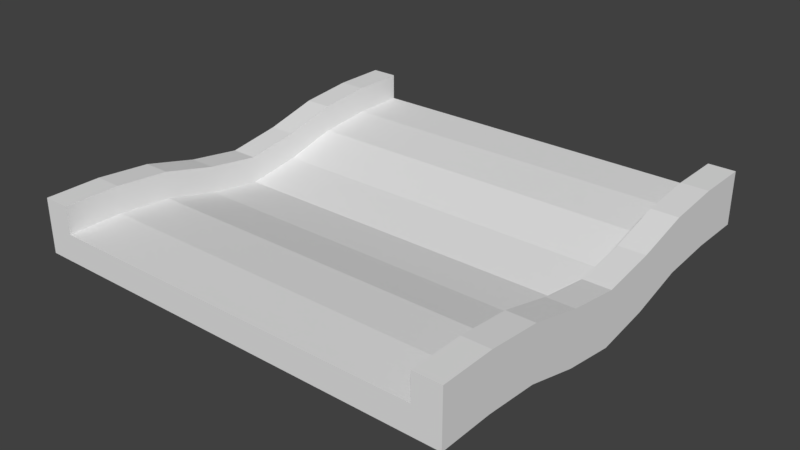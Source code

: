 # Source: ParkO2.blend  (saved by Blender 2.79.0; exported with 4.5.12 LTS)
import bpy
from mathutils import Matrix  # noqa: F401  (used for matrix-valued properties, if any)

bpy.ops.wm.read_factory_settings(use_empty=True)
scene = bpy.context.scene
scene.name = 'Scene'

# ---- collections
col_collection_1 = bpy.data.collections.new('Collection 1'); scene.collection.children.link(col_collection_1)

# ---- world
world_world = bpy.data.worlds.new('World'); scene.world = world_world
world_world.color = (0.05088, 0.05088, 0.05088)
world_world.use_sun_shadow = False
world_world.sun_shadow_jitter_overblur = 0.0
world_world.cycles.sampling_method = 'MANUAL'

# ---- meshes
me_plane = bpy.data.meshes.new('Plane')
me_plane.from_pydata([(8.0, 8.0, 0.0), (8.0, -8.0, 1.0), (-8.0, 8.0, 1.0), (-8.0, -8.0, 1.0), (8.0, -8.0, 0.0), (7.0, -8.0, 0.0), (8.0, 8.0, 2.0), (7.0, -8.0, 2.0), (-8.0, 8.0, 0.0), (-8.0, -8.0, 0.0), (-7.0, 8.0, 0.0), (8.0, 8.0, 1.0), (-7.0, 8.0, 1.0), (7.0, 8.0, 0.0), (-7.0, -8.0, 0.0), (-7.0, -8.0, 1.0), (-7.0, 8.0, 2.0), (-8.0, 8.0, 2.0), (-8.0, -8.0, 2.0), (-7.0, -8.0, 2.0), (8.0, -8.0, 2.0), (7.0, 8.0, 2.0), (7.0, -8.0, 1.0), (7.0, 8.0, 1.0), (8.0, -6.0, 0.0), (8.0, -4.0, -0.1573), (8.0, -2.0, -0.6941), (8.0, 0.0, -1.0), (8.0, 2.0, -0.6941), (8.0, 4.0, -0.1573), (8.0, 6.0, 0.0), (-8.0, 6.0, 1.0), (-8.0, 4.0, 0.81), (-8.0, 2.0, 0.3059), (-8.0, 0.0, 0.0), (-8.0, -2.0, 0.3059), (-8.0, -4.0, 0.81), (-8.0, -6.0, 1.0), (-8.0, 6.0, 0.0), (-8.0, 4.0, -0.1573), (-8.0, 2.0, -0.6941), (-8.0, 0.0, -1.0), (-8.0, -2.0, -0.6941), (-8.0, -4.0, -0.1573), (-8.0, -6.0, 0.0), (7.0, 6.0, 0.0), (7.0, 4.0, -0.1573), (7.0, 2.0, -0.6941), (7.0, 0.0, -1.0), (7.0, -2.0, -0.6941), (7.0, -4.0, -0.1573), (7.0, -6.0, 0.0), (-7.0, 6.0, 0.0), (-7.0, 4.0, -0.1573), (-7.0, 2.0, -0.6941), (-7.0, 0.0, -1.0), (-7.0, -2.0, -0.6941), (-7.0, -4.0, -0.1573), (-7.0, -6.0, 0.0), (-7.0, -6.0, 1.0), (-7.0, -4.0, 0.81), (-7.0, -2.0, 0.3059), (-7.0, 0.0, 0.0), (-7.0, 2.0, 0.3059), (-7.0, 4.0, 0.81), (-7.0, 6.0, 1.0), (-8.0, 6.0, 2.0), (-8.0, 4.0, 1.81), (-8.0, 2.0, 1.306), (-8.0, 0.0, 1.0), (-8.0, -2.0, 1.306), (-8.0, -4.0, 1.81), (-8.0, -6.0, 2.0), (-7.0, -6.0, 2.0), (-7.0, -4.0, 1.81), (-7.0, -2.0, 1.306), (-7.0, 0.0, 1.0), (-7.0, 2.0, 1.306), (-7.0, 4.0, 1.81), (-7.0, 6.0, 2.0), (7.0, -6.0, 1.0), (7.0, -4.0, 0.81), (7.0, -2.0, 0.3059), (7.0, 0.0, 0.0), (7.0, 2.0, 0.3059), (7.0, 4.0, 0.81), (7.0, 6.0, 1.0), (8.0, -6.0, 1.0), (8.0, -4.0, 0.81), (8.0, -2.0, 0.3059), (8.0, 0.0, 0.0), (8.0, 2.0, 0.3059), (8.0, 4.0, 0.81), (8.0, 6.0, 1.0), (8.0, -6.0, 2.0), (8.0, -4.0, 1.81), (8.0, -2.0, 1.306), (8.0, 0.0, 1.0), (8.0, 2.0, 1.306), (8.0, 4.0, 1.81), (8.0, 6.0, 2.0), (7.0, -6.0, 2.0), (7.0, -4.0, 1.81), (7.0, -2.0, 1.306), (7.0, 0.0, 1.0), (7.0, 2.0, 1.306), (7.0, 4.0, 1.81), (7.0, 6.0, 2.0)], [], [(45, 13, 0, 30), (93, 11, 6, 100), (30, 0, 11, 93), (44, 9, 3, 37), (10, 8, 2, 12), (5, 4, 1, 22), (14, 5, 22, 15), (0, 13, 23, 11), (52, 10, 13, 45), (12, 2, 17, 16), (9, 14, 15, 3), (3, 15, 19, 18), (37, 3, 18, 72), (107, 100, 6, 21), (11, 23, 21, 6), (22, 1, 20, 7), (80, 22, 7, 101), (65, 86, 23, 12), (38, 8, 10, 52), (13, 10, 12, 23), (66, 79, 16, 17), (65, 12, 16, 79), (15, 59, 73, 19), (59, 60, 74, 73), (60, 61, 75, 74), (61, 62, 76, 75), (62, 63, 77, 76), (63, 64, 78, 77), (64, 65, 79, 78), (18, 19, 73, 72), (72, 73, 74, 71), (71, 74, 75, 70), (70, 75, 76, 69), (69, 76, 77, 68), (68, 77, 78, 67), (67, 78, 79, 66), (9, 44, 58, 14), (44, 43, 57, 58), (43, 42, 56, 57), (42, 41, 55, 56), (41, 40, 54, 55), (40, 39, 53, 54), (39, 38, 52, 53), (15, 22, 80, 59), (59, 80, 81, 60), (60, 81, 82, 61), (61, 82, 83, 62), (62, 83, 84, 63), (63, 84, 85, 64), (64, 85, 86, 65), (23, 86, 107, 21), (86, 85, 106, 107), (85, 84, 105, 106), (84, 83, 104, 105), (83, 82, 103, 104), (82, 81, 102, 103), (81, 80, 101, 102), (7, 20, 94, 101), (101, 94, 95, 102), (102, 95, 96, 103), (103, 96, 97, 104), (104, 97, 98, 105), (105, 98, 99, 106), (106, 99, 100, 107), (2, 31, 66, 17), (31, 32, 67, 66), (32, 33, 68, 67), (33, 34, 69, 68), (34, 35, 70, 69), (35, 36, 71, 70), (36, 37, 72, 71), (14, 58, 51, 5), (58, 57, 50, 51), (57, 56, 49, 50), (56, 55, 48, 49), (55, 54, 47, 48), (54, 53, 46, 47), (53, 52, 45, 46), (8, 38, 31, 2), (38, 39, 32, 31), (39, 40, 33, 32), (40, 41, 34, 33), (41, 42, 35, 34), (42, 43, 36, 35), (43, 44, 37, 36), (4, 24, 87, 1), (24, 25, 88, 87), (25, 26, 89, 88), (26, 27, 90, 89), (27, 28, 91, 90), (28, 29, 92, 91), (29, 30, 93, 92), (1, 87, 94, 20), (87, 88, 95, 94), (88, 89, 96, 95), (89, 90, 97, 96), (90, 91, 98, 97), (91, 92, 99, 98), (92, 93, 100, 99), (5, 51, 24, 4), (51, 50, 25, 24), (50, 49, 26, 25), (49, 48, 27, 26), (48, 47, 28, 27), (47, 46, 29, 28), (46, 45, 30, 29)])
_uv = me_plane.uv_layers.new(name='UVMap')
_uv.uv.foreach_set('vector', [0.4102, 0.8401, 0.4658, 0.8401, 0.4658, 0.8678, 0.4102, 0.8678, 0.4102, 0.8956, 0.4658, 0.8956, 0.4658, 0.9233, 0.4102, 0.9233, 0.4102, 0.8678, 0.4658, 0.8678, 0.4658, 0.8956, 0.4102, 0.8956, 0.0791, 0.7912, 0.02358, 0.7912, 0.02358, 0.7634, 0.0791, 0.7634, 0.4678, 0.8189, 0.4678, 0.7912, 0.4366, 0.7912, 0.4366, 0.8189, 0.02156, 0.8401, 0.02156, 0.8678, 0.05581, 0.8678, 0.05581, 0.8401, 0.5, 0.5312, 0.5, 0.9688, 0.5312, 0.9688, 0.5312, 0.5312, 0.4658, 0.8678, 0.4658, 0.8401, 0.4346, 0.8401, 0.4346, 0.8678, 0.9375, 0.5312, 1.0, 0.5312, 1.0, 0.9688, 0.9375, 0.9688, 0.4366, 0.8189, 0.4366, 0.7912, 0.4047, 0.7912, 0.4047, 0.8189, 0.02358, 0.7912, 0.02358, 0.8189, 0.05782, 0.8189, 0.05782, 0.7912, 0.05782, 0.7912, 0.05782, 0.8189, 0.09305, 0.8189, 0.09305, 0.7912, 0.0791, 0.7634, 0.02358, 0.7634, 0.02358, 0.7356, 0.0791, 0.7356, 0.4102, 0.9511, 0.4102, 0.9233, 0.4658, 0.9233, 0.4658, 0.9511, 0.4346, 0.8678, 0.4346, 0.8401, 0.4027, 0.8401, 0.4027, 0.8678, 0.05581, 0.8401, 0.05581, 0.8678, 0.09104, 0.8678, 0.09104, 0.8401, 0.07709, 0.9789, 0.02156, 0.9789, 0.02156, 0.9511, 0.07709, 0.9511, 0.9375, 0.9688, 0.9375, 0.5312, 1.0, 0.5312, 1.0, 0.9688, 0.4122, 0.7912, 0.4678, 0.7912, 0.4678, 0.8189, 0.4122, 0.8189, 1.0, 0.9688, 1.0, 0.5312, 0.9688, 0.5312, 0.9688, 0.9688, 0.4122, 0.7356, 0.4122, 0.7079, 0.4678, 0.7079, 0.4678, 0.7356, 0.4122, 0.6801, 0.4678, 0.6801, 0.4678, 0.7079, 0.4122, 0.7079, 0.02358, 0.6801, 0.0791, 0.6801, 0.0791, 0.7079, 0.02358, 0.7079, 0.0791, 0.6801, 0.1346, 0.6801, 0.1346, 0.7079, 0.0791, 0.7079, 0.1346, 0.6801, 0.1902, 0.6801, 0.1902, 0.7079, 0.1346, 0.7079, 0.1902, 0.6801, 0.2457, 0.6801, 0.2457, 0.7079, 0.1902, 0.7079, 0.2457, 0.6801, 0.3012, 0.6801, 0.3012, 0.7079, 0.2457, 0.7079, 0.3012, 0.6801, 0.3567, 0.6801, 0.3567, 0.7079, 0.3012, 0.7079, 0.3567, 0.6801, 0.4122, 0.6801, 0.4122, 0.7079, 0.3567, 0.7079, 0.02358, 0.7356, 0.02358, 0.7079, 0.0791, 0.7079, 0.0791, 0.7356, 0.0791, 0.7356, 0.0791, 0.7079, 0.1346, 0.7079, 0.1346, 0.7356, 0.1346, 0.7356, 0.1346, 0.7079, 0.1902, 0.7079, 0.1902, 0.7356, 0.1902, 0.7356, 0.1902, 0.7079, 0.2457, 0.7079, 0.2457, 0.7356, 0.2457, 0.7356, 0.2457, 0.7079, 0.3012, 0.7079, 0.3012, 0.7356, 0.3012, 0.7356, 0.3012, 0.7079, 0.3567, 0.7079, 0.3567, 0.7356, 0.3567, 0.7356, 0.3567, 0.7079, 0.4122, 0.7079, 0.4122, 0.7356, 0.02358, 0.7912, 0.0791, 0.7912, 0.0791, 0.8189, 0.02358, 0.8189, 0.0791, 0.7912, 0.1346, 0.7912, 0.1346, 0.8189, 0.0791, 0.8189, 0.1346, 0.7912, 0.1902, 0.7912, 0.1902, 0.8189, 0.1346, 0.8189, 0.1902, 0.7912, 0.2457, 0.7912, 0.2457, 0.8189, 0.1902, 0.8189, 0.2457, 0.7912, 0.3012, 0.7912, 0.3012, 0.8189, 0.2457, 0.8189, 0.3012, 0.7912, 0.3567, 0.7912, 0.3567, 0.8189, 0.3012, 0.8189, 0.3567, 0.7912, 0.4122, 0.7912, 0.4122, 0.8189, 0.3567, 0.8189, 0.5, 0.9688, 0.5, 0.5312, 0.5625, 0.5312, 0.5625, 0.9688, 0.5625, 0.9688, 0.5625, 0.5312, 0.625, 0.5312, 0.625, 0.9688, 0.625, 0.9688, 0.625, 0.5312, 0.6875, 0.5312, 0.6875, 0.9688, 0.6875, 0.9688, 0.6875, 0.5312, 0.75, 0.5312, 0.75, 0.9688, 0.75, 0.9688, 0.75, 0.5312, 0.8125, 0.5312, 0.8125, 0.9688, 0.8125, 0.9688, 0.8125, 0.5312, 0.875, 0.5312, 0.875, 0.9688, 0.875, 0.9688, 0.875, 0.5312, 0.9375, 0.5312, 0.9375, 0.9688, 0.4658, 0.9789, 0.4102, 0.9789, 0.4102, 0.9511, 0.4658, 0.9511, 0.4102, 0.9789, 0.3547, 0.9789, 0.3547, 0.9511, 0.4102, 0.9511, 0.3547, 0.9789, 0.2992, 0.9789, 0.2992, 0.9511, 0.3547, 0.9511, 0.2992, 0.9789, 0.2437, 0.9789, 0.2437, 0.9511, 0.2992, 0.9511, 0.2437, 0.9789, 0.1881, 0.9789, 0.1881, 0.9511, 0.2437, 0.9511, 0.1881, 0.9789, 0.1326, 0.9789, 0.1326, 0.9511, 0.1881, 0.9511, 0.1326, 0.9789, 0.07709, 0.9789, 0.07709, 0.9511, 0.1326, 0.9511, 0.02156, 0.9511, 0.02156, 0.9233, 0.07709, 0.9233, 0.07709, 0.9511, 0.07709, 0.9511, 0.07709, 0.9233, 0.1326, 0.9233, 0.1326, 0.9511, 0.1326, 0.9511, 0.1326, 0.9233, 0.1881, 0.9233, 0.1881, 0.9511, 0.1881, 0.9511, 0.1881, 0.9233, 0.2437, 0.9233, 0.2437, 0.9511, 0.2437, 0.9511, 0.2437, 0.9233, 0.2992, 0.9233, 0.2992, 0.9511, 0.2992, 0.9511, 0.2992, 0.9233, 0.3547, 0.9233, 0.3547, 0.9511, 0.3547, 0.9511, 0.3547, 0.9233, 0.4102, 0.9233, 0.4102, 0.9511, 0.4678, 0.7634, 0.4122, 0.7634, 0.4122, 0.7356, 0.4678, 0.7356, 0.4122, 0.7634, 0.3567, 0.7634, 0.3567, 0.7356, 0.4122, 0.7356, 0.3567, 0.7634, 0.3012, 0.7634, 0.3012, 0.7356, 0.3567, 0.7356, 0.3012, 0.7634, 0.2457, 0.7634, 0.2457, 0.7356, 0.3012, 0.7356, 0.2457, 0.7634, 0.1902, 0.7634, 0.1902, 0.7356, 0.2457, 0.7356, 0.1902, 0.7634, 0.1346, 0.7634, 0.1346, 0.7356, 0.1902, 0.7356, 0.1346, 0.7634, 0.0791, 0.7634, 0.0791, 0.7356, 0.1346, 0.7356, 0.5, 0.5312, 0.5625, 0.5312, 0.5625, 0.9688, 0.5, 0.9688, 0.5625, 0.5312, 0.625, 0.5312, 0.625, 0.9688, 0.5625, 0.9688, 0.625, 0.5312, 0.6875, 0.5312, 0.6875, 0.9688, 0.625, 0.9688, 0.6875, 0.5312, 0.75, 0.5312, 0.75, 0.9688, 0.6875, 0.9688, 0.75, 0.5312, 0.8125, 0.5312, 0.8125, 0.9688, 0.75, 0.9688, 0.8125, 0.5312, 0.875, 0.5312, 0.875, 0.9688, 0.8125, 0.9688, 0.875, 0.5312, 0.9375, 0.5312, 0.9375, 0.9688, 0.875, 0.9688, 0.4678, 0.7912, 0.4122, 0.7912, 0.4122, 0.7634, 0.4678, 0.7634, 0.4122, 0.7912, 0.3567, 0.7912, 0.3567, 0.7634, 0.4122, 0.7634, 0.3567, 0.7912, 0.3012, 0.7912, 0.3012, 0.7634, 0.3567, 0.7634, 0.3012, 0.7912, 0.2457, 0.7912, 0.2457, 0.7634, 0.3012, 0.7634, 0.2457, 0.7912, 0.1902, 0.7912, 0.1902, 0.7634, 0.2457, 0.7634, 0.1902, 0.7912, 0.1346, 0.7912, 0.1346, 0.7634, 0.1902, 0.7634, 0.1346, 0.7912, 0.0791, 0.7912, 0.0791, 0.7634, 0.1346, 0.7634, 0.02156, 0.8678, 0.07709, 0.8678, 0.07709, 0.8956, 0.02156, 0.8956, 0.07709, 0.8678, 0.1326, 0.8678, 0.1326, 0.8956, 0.07709, 0.8956, 0.1326, 0.8678, 0.1881, 0.8678, 0.1881, 0.8956, 0.1326, 0.8956, 0.1881, 0.8678, 0.2437, 0.8678, 0.2437, 0.8956, 0.1881, 0.8956, 0.2437, 0.8678, 0.2992, 0.8678, 0.2992, 0.8956, 0.2437, 0.8956, 0.2992, 0.8678, 0.3547, 0.8678, 0.3547, 0.8956, 0.2992, 0.8956, 0.3547, 0.8678, 0.4102, 0.8678, 0.4102, 0.8956, 0.3547, 0.8956, 0.02156, 0.8956, 0.07709, 0.8956, 0.07709, 0.9233, 0.02156, 0.9233, 0.07709, 0.8956, 0.1326, 0.8956, 0.1326, 0.9233, 0.07709, 0.9233, 0.1326, 0.8956, 0.1881, 0.8956, 0.1881, 0.9233, 0.1326, 0.9233, 0.1881, 0.8956, 0.2437, 0.8956, 0.2437, 0.9233, 0.1881, 0.9233, 0.2437, 0.8956, 0.2992, 0.8956, 0.2992, 0.9233, 0.2437, 0.9233, 0.2992, 0.8956, 0.3547, 0.8956, 0.3547, 0.9233, 0.2992, 0.9233, 0.3547, 0.8956, 0.4102, 0.8956, 0.4102, 0.9233, 0.3547, 0.9233, 0.02156, 0.8401, 0.07709, 0.8401, 0.07709, 0.8678, 0.02156, 0.8678, 0.07709, 0.8401, 0.1326, 0.8401, 0.1326, 0.8678, 0.07709, 0.8678, 0.1326, 0.8401, 0.1881, 0.8401, 0.1881, 0.8678, 0.1326, 0.8678, 0.1881, 0.8401, 0.2437, 0.8401, 0.2437, 0.8678, 0.1881, 0.8678, 0.2437, 0.8401, 0.2992, 0.8401, 0.2992, 0.8678, 0.2437, 0.8678, 0.2992, 0.8401, 0.3547, 0.8401, 0.3547, 0.8678, 0.2992, 0.8678, 0.3547, 0.8401, 0.4102, 0.8401, 0.4102, 0.8678, 0.3547, 0.8678])
me_plane.use_remesh_preserve_volume = False
me_plane.use_remesh_preserve_attributes = False
me_plane.use_mirror_vertex_groups = False
me_plane.update()

# ---- objects
ob_plane = bpy.data.objects.new('Plane', me_plane)

# ---- transforms, parenting, visibility, modifiers, constraints
ob_plane.location = (0.0, 0.0, 0.0)
ob_plane.lineart.crease_threshold = 0.0

# ---- collection membership
col_collection_1.objects.link(ob_plane)

# ---- scene / render settings (as saved in the file)
scene.frame_start = 1; scene.frame_end = 250; scene.frame_set(1)
scene.render.engine = 'BLENDER_EEVEE_NEXT'
scene.render.resolution_percentage = 50
scene.render.dither_intensity = 0.0
scene.cycles.use_denoising = False
scene.cycles.samples = 128
scene.cycles.sampling_pattern = 'TABULATED_SOBOL'
scene.cycles.use_adaptive_sampling = False
scene.cycles.use_light_tree = False
scene.cycles.blur_glossy = 0.0
scene.cycles.sample_clamp_indirect = 0.0
scene.view_settings.view_transform = 'Standard'
bpy.context.view_layer.update()

# ---- added for rendering (the .blend has no active camera and no usable light): camera, sun
cam_auto = bpy.data.cameras.new('AutoCamera')
cam_auto.lens = 50.0
cam_auto.sensor_width = 36.0
cam_auto.clip_end = 1000.0
ob_auto_camera = bpy.data.objects.new('AutoCamera', cam_auto)
scene.collection.objects.link(ob_auto_camera)
ob_auto_camera.location = (21.1186, -25.3424, 17.3949)
ob_auto_camera.rotation_euler = (1.09748, -7.21219e-08, 0.694738)
scene.camera = ob_auto_camera
light_auto_sun = bpy.data.lights.new('AutoSun', 'SUN')
light_auto_sun.energy = 3.0
light_auto_sun.angle = 0.0523599
ob_auto_sun = bpy.data.objects.new('AutoSun', light_auto_sun)
scene.collection.objects.link(ob_auto_sun)
ob_auto_sun.rotation_euler = (0.872665, 0.174533, 0.523599)
bpy.context.view_layer.update()
